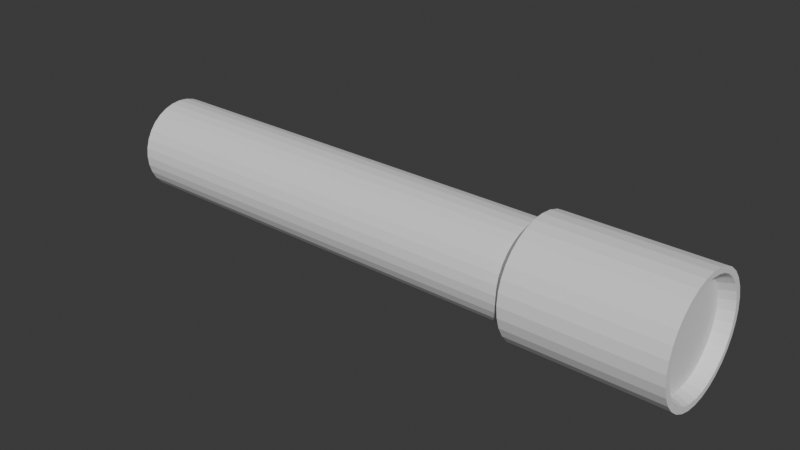 # Source: FlashLight.blend  (saved by Blender 4.2.66; exported with 4.5.12 LTS)
import bpy
from mathutils import Matrix  # noqa: F401  (used for matrix-valued properties, if any)

bpy.ops.wm.read_factory_settings(use_empty=True)
scene = bpy.context.scene
scene.name = 'Scene'

# ---- collections
col_collection = bpy.data.collections.new('Collection'); scene.collection.children.link(col_collection)

# ---- world
world_world = bpy.data.worlds.new('World'); scene.world = world_world
world_world.use_nodes = True; world_world.node_tree.nodes.clear()
_N = world_world.node_tree.nodes; _L = world_world.node_tree.links
n0 = _N.new('ShaderNodeOutputWorld'); n0.name = 'World Output'; n0.location = (300, 300)
n1 = _N.new('ShaderNodeBackground'); n1.name = 'Background'; n1.location = (10, 300)
n1.inputs[0].default_value = (0.05088, 0.05088, 0.05088, 1.0)
_L.new(n1.outputs[0], n0.inputs[0])
n0.is_active_output = True
world_world.color = (0.05088, 0.05088, 0.05088)
world_world.sun_shadow_jitter_overblur = 0.0

# ---- meshes
me_cylinder = bpy.data.meshes.new('Cylinder')
me_cylinder.from_pydata([(0.0, 0.8, -1.0), (0.0, 1.0, 1.0), (0.1561, 0.7846, -1.0), (0.1951, 0.9808, 1.0), (0.3061, 0.7391, -1.0), (0.3827, 0.9239, 1.0), (0.4445, 0.6652, -1.0), (0.5556, 0.8315, 1.0), (0.5657, 0.5657, -1.0), (0.7071, 0.7071, 1.0), (0.6652, 0.4445, -1.0), (0.8315, 0.5556, 1.0), (0.7391, 0.3061, -1.0), (0.9239, 0.3827, 1.0), (0.7846, 0.1561, -1.0), (0.9808, 0.1951, 1.0), (0.8, 2.98e-09, -1.0), (1.0, 0.0, 1.0), (0.7846, -0.1561, -1.0), (0.9808, -0.1951, 1.0), (0.7391, -0.3061, -1.0), (0.9239, -0.3827, 1.0), (0.6652, -0.4445, -1.0), (0.8315, -0.5556, 1.0), (0.5657, -0.5657, -1.0), (0.7071, -0.7071, 1.0), (0.4445, -0.6652, -1.0), (0.5556, -0.8315, 1.0), (0.3061, -0.7391, -1.0), (0.3827, -0.9239, 1.0), (0.1561, -0.7846, -1.0), (0.1951, -0.9808, 1.0), (0.0, -0.8, -1.0), (0.0, -1.0, 1.0), (-0.1561, -0.7846, -1.0), (-0.1951, -0.9808, 1.0), (-0.3061, -0.7391, -1.0), (-0.3827, -0.9239, 1.0), (-0.4445, -0.6652, -1.0), (-0.5556, -0.8315, 1.0), (-0.5657, -0.5657, -1.0), (-0.7071, -0.7071, 1.0), (-0.6652, -0.4445, -1.0), (-0.8315, -0.5556, 1.0), (-0.7391, -0.3061, -1.0), (-0.9239, -0.3827, 1.0), (-0.7846, -0.1561, -1.0), (-0.9808, -0.1951, 1.0), (-0.8, 2.98e-09, -1.0), (-1.0, 0.0, 1.0), (-0.7846, 0.1561, -1.0), (-0.9808, 0.1951, 1.0), (-0.7391, 0.3061, -1.0), (-0.9239, 0.3827, 1.0), (-0.6652, 0.4445, -1.0), (-0.8315, 0.5556, 1.0), (-0.5657, 0.5657, -1.0), (-0.7071, 0.7071, 1.0), (-0.4445, 0.6652, -1.0), (-0.5556, 0.8315, 1.0), (-0.3061, 0.7391, -1.0), (-0.3827, 0.9239, 1.0), (-0.1561, 0.7846, -1.0), (-0.1951, 0.9808, 1.0), (0.0, 1.0, 0.5), (0.1951, 0.9808, 0.5), (0.3827, 0.9239, 0.5), (0.5556, 0.8315, 0.5), (0.7071, 0.7071, 0.5), (0.8315, 0.5556, 0.5), (0.9239, 0.3827, 0.5), (0.9808, 0.1951, 0.5), (1.0, 0.0, 0.5), (0.9808, -0.1951, 0.5), (0.9239, -0.3827, 0.5), (0.8315, -0.5556, 0.5), (0.7071, -0.7071, 0.5), (0.5556, -0.8315, 0.5), (0.3827, -0.9239, 0.5), (0.1951, -0.9808, 0.5), (0.0, -1.0, 0.5), (-0.1951, -0.9808, 0.5), (-0.3827, -0.9239, 0.5), (-0.5556, -0.8315, 0.5), (-0.7071, -0.7071, 0.5), (-0.8315, -0.5556, 0.5), (-0.9239, -0.3827, 0.5), (-0.9808, -0.1951, 0.5), (-1.0, 0.0, 0.5), (-0.9808, 0.1951, 0.5), (-0.9239, 0.3827, 0.5), (-0.8315, 0.5556, 0.5), (-0.7071, 0.7071, 0.5), (-0.5556, 0.8315, 0.5), (-0.3827, 0.9239, 0.5), (-0.1951, 0.9808, 0.5), (0.1561, 0.7846, 0.4685), (0.3061, 0.7391, 0.4685), (0.4445, 0.6652, 0.4685), (0.5657, 0.5657, 0.4685), (0.6652, 0.4445, 0.4685), (0.7391, 0.3061, 0.4685), (0.7846, 0.1561, 0.4685), (0.8, -2.98e-09, 0.4685), (0.7846, -0.1561, 0.4685), (0.7391, -0.3061, 0.4685), (0.6652, -0.4445, 0.4685), (0.5657, -0.5657, 0.4685), (0.4445, -0.6652, 0.4685), (0.3061, -0.7391, 0.4685), (0.1561, -0.7846, 0.4685), (0.0, -0.8, 0.4685), (-0.1561, -0.7846, 0.4685), (-0.3061, -0.7391, 0.4685), (-0.4445, -0.6652, 0.4685), (-0.5657, -0.5657, 0.4685), (-0.6652, -0.4445, 0.4685), (-0.7391, -0.3061, 0.4685), (-0.7846, -0.1561, 0.4685), (-0.8, -2.98e-09, 0.4685), (-0.7846, 0.1561, 0.4685), (-0.7391, 0.3061, 0.4685), (-0.6652, 0.4445, 0.4685), (-0.5657, 0.5657, 0.4685), (-0.4445, 0.6652, 0.4685), (-0.3061, 0.7391, 0.4685), (-0.1561, 0.7846, 0.4685), (0.0, 0.8, 0.4685), (0.1615, 0.812, 0.9546), (9.923e-09, 0.8279, 0.9546), (-0.1615, 0.812, 0.9546), (-0.3168, 0.7649, 0.9546), (-0.4599, 0.6884, 0.9546), (-0.5854, 0.5854, 0.9546), (-0.6884, 0.4599, 0.9546), (-0.7649, 0.3168, 0.9546), (-0.812, 0.1615, 0.9546), (-0.8279, 0.0, 0.9546), (-0.812, -0.1615, 0.9546), (-0.7649, -0.3168, 0.9546), (-0.6884, -0.4599, 0.9546), (-0.5854, -0.5854, 0.9546), (-0.4599, -0.6884, 0.9546), (-0.3168, -0.7649, 0.9546), (-0.1615, -0.812, 0.9546), (9.923e-09, -0.8279, 0.9546), (0.1615, -0.812, 0.9546), (0.3168, -0.7649, 0.9546), (0.4599, -0.6884, 0.9546), (0.5854, -0.5854, 0.9546), (0.6884, -0.4599, 0.9546), (0.7649, -0.3168, 0.9546), (0.812, -0.1615, 0.9546), (0.8279, 0.0, 0.9546), (0.812, 0.1615, 0.9546), (0.7649, 0.3168, 0.9546), (0.6884, 0.4599, 0.9546), (0.5854, 0.5854, 0.9546), (0.4599, 0.6884, 0.9546), (0.3168, 0.7649, 0.9546), (0.1951, 0.9808, 1.0), (0.0, 1.0, 1.0), (0.3827, 0.9239, 1.0), (-0.1951, 0.9808, 1.0), (-0.3827, 0.9239, 1.0), (-0.5556, 0.8315, 1.0), (-0.7071, 0.7071, 1.0), (-0.8315, 0.5556, 1.0), (-0.9239, 0.3827, 1.0), (-0.9808, 0.1951, 1.0), (-1.0, 0.0, 1.0), (-0.9808, -0.1951, 1.0), (-0.9239, -0.3827, 1.0), (-0.8315, -0.5556, 1.0), (-0.7071, -0.7071, 1.0), (-0.5556, -0.8315, 1.0), (-0.3827, -0.9239, 1.0), (-0.1951, -0.9808, 1.0), (0.0, -1.0, 1.0), (0.1951, -0.9808, 1.0), (0.3827, -0.9239, 1.0), (0.5556, -0.8315, 1.0), (0.7071, -0.7071, 1.0), (0.8315, -0.5556, 1.0), (0.9239, -0.3827, 1.0), (0.9808, -0.1951, 1.0), (1.0, 0.0, 1.0), (0.9808, 0.1951, 1.0), (0.9239, 0.3827, 1.0), (0.8315, 0.5556, 1.0), (0.7071, 0.7071, 1.0), (0.5556, 0.8315, 1.0), (0.1759, 0.8844, 1.0), (0.0, 0.9017, 1.0), (0.3451, 0.8331, 1.0), (-0.1759, 0.8844, 1.0), (-0.3451, 0.8331, 1.0), (-0.501, 0.7498, 1.0), (-0.6376, 0.6376, 1.0), (-0.7498, 0.501, 1.0), (-0.8331, 0.3451, 1.0), (-0.8844, 0.1759, 1.0), (-0.9017, 0.0, 1.0), (-0.8844, -0.1759, 1.0), (-0.8331, -0.3451, 1.0), (-0.7498, -0.501, 1.0), (-0.6376, -0.6376, 1.0), (-0.501, -0.7498, 1.0), (-0.3451, -0.8331, 1.0), (-0.1759, -0.8844, 1.0), (0.0, -0.9017, 1.0), (0.1759, -0.8844, 1.0), (0.3451, -0.8331, 1.0), (0.501, -0.7498, 1.0), (0.6376, -0.6376, 1.0), (0.7498, -0.501, 1.0), (0.8331, -0.3451, 1.0), (0.8844, -0.1759, 1.0), (0.9017, 0.0, 1.0), (0.8844, 0.1759, 1.0), (0.8331, 0.3451, 1.0), (0.7498, 0.501, 1.0), (0.6376, 0.6376, 1.0), (0.501, 0.7498, 1.0)], [], [(64, 1, 3, 65), (65, 3, 5, 66), (66, 5, 7, 67), (67, 7, 9, 68), (68, 9, 11, 69), (69, 11, 13, 70), (70, 13, 15, 71), (71, 15, 17, 72), (72, 17, 19, 73), (73, 19, 21, 74), (74, 21, 23, 75), (75, 23, 25, 76), (76, 25, 27, 77), (77, 27, 29, 78), (78, 29, 31, 79), (79, 31, 33, 80), (80, 33, 35, 81), (81, 35, 37, 82), (82, 37, 39, 83), (83, 39, 41, 84), (84, 41, 43, 85), (85, 43, 45, 86), (86, 45, 47, 87), (87, 47, 49, 88), (88, 49, 51, 89), (89, 51, 53, 90), (90, 53, 55, 91), (91, 55, 57, 92), (92, 57, 59, 93), (93, 59, 61, 94), (128, 129, 130, 131, 132, 133, 134, 135, 136, 137, 138, 139, 140, 141, 142, 143, 144, 145, 146, 147, 148, 149, 150, 151, 152, 153, 154, 155, 156, 157, 158, 159), (94, 61, 63, 95), (95, 63, 1, 64), (0, 2, 4, 6, 8, 10, 12, 14, 16, 18, 20, 22, 24, 26, 28, 30, 32, 34, 36, 38, 40, 42, 44, 46, 48, 50, 52, 54, 56, 58, 60, 62), (126, 95, 64, 127), (125, 94, 95, 126), (124, 93, 94, 125), (123, 92, 93, 124), (122, 91, 92, 123), (121, 90, 91, 122), (120, 89, 90, 121), (119, 88, 89, 120), (118, 87, 88, 119), (117, 86, 87, 118), (116, 85, 86, 117), (115, 84, 85, 116), (114, 83, 84, 115), (113, 82, 83, 114), (112, 81, 82, 113), (111, 80, 81, 112), (110, 79, 80, 111), (109, 78, 79, 110), (108, 77, 78, 109), (107, 76, 77, 108), (106, 75, 76, 107), (105, 74, 75, 106), (104, 73, 74, 105), (103, 72, 73, 104), (102, 71, 72, 103), (101, 70, 71, 102), (100, 69, 70, 101), (99, 68, 69, 100), (98, 67, 68, 99), (97, 66, 67, 98), (96, 65, 66, 97), (127, 64, 65, 96), (0, 127, 96, 2), (2, 96, 97, 4), (4, 97, 98, 6), (6, 98, 99, 8), (8, 99, 100, 10), (10, 100, 101, 12), (12, 101, 102, 14), (14, 102, 103, 16), (16, 103, 104, 18), (18, 104, 105, 20), (20, 105, 106, 22), (22, 106, 107, 24), (24, 107, 108, 26), (26, 108, 109, 28), (28, 109, 110, 30), (30, 110, 111, 32), (32, 111, 112, 34), (34, 112, 113, 36), (36, 113, 114, 38), (38, 114, 115, 40), (40, 115, 116, 42), (42, 116, 117, 44), (44, 117, 118, 46), (46, 118, 119, 48), (48, 119, 120, 50), (50, 120, 121, 52), (52, 121, 122, 54), (54, 122, 123, 56), (56, 123, 124, 58), (58, 124, 125, 60), (60, 125, 126, 62), (62, 126, 127, 0), (3, 1, 161, 160), (1, 63, 163, 161), (63, 61, 164, 163), (61, 59, 165, 164), (59, 57, 166, 165), (57, 55, 167, 166), (55, 53, 168, 167), (53, 51, 169, 168), (51, 49, 170, 169), (49, 47, 171, 170), (47, 45, 172, 171), (45, 43, 173, 172), (43, 41, 174, 173), (41, 39, 175, 174), (39, 37, 176, 175), (37, 35, 177, 176), (35, 33, 178, 177), (33, 31, 179, 178), (31, 29, 180, 179), (29, 27, 181, 180), (27, 25, 182, 181), (25, 23, 183, 182), (23, 21, 184, 183), (21, 19, 185, 184), (19, 17, 186, 185), (17, 15, 187, 186), (15, 13, 188, 187), (13, 11, 189, 188), (11, 9, 190, 189), (9, 7, 191, 190), (7, 5, 162, 191), (5, 3, 160, 162), (193, 192, 160, 161), (192, 194, 162, 160), (195, 193, 161, 163), (196, 195, 163, 164), (197, 196, 164, 165), (198, 197, 165, 166), (199, 198, 166, 167), (200, 199, 167, 168), (201, 200, 168, 169), (202, 201, 169, 170), (203, 202, 170, 171), (204, 203, 171, 172), (205, 204, 172, 173), (206, 205, 173, 174), (207, 206, 174, 175), (208, 207, 175, 176), (209, 208, 176, 177), (210, 209, 177, 178), (211, 210, 178, 179), (212, 211, 179, 180), (213, 212, 180, 181), (214, 213, 181, 182), (215, 214, 182, 183), (216, 215, 183, 184), (217, 216, 184, 185), (218, 217, 185, 186), (219, 218, 186, 187), (220, 219, 187, 188), (221, 220, 188, 189), (222, 221, 189, 190), (223, 222, 190, 191), (194, 223, 191, 162), (129, 128, 192, 193), (128, 159, 194, 192), (130, 129, 193, 195), (131, 130, 195, 196), (132, 131, 196, 197), (133, 132, 197, 198), (134, 133, 198, 199), (135, 134, 199, 200), (136, 135, 200, 201), (137, 136, 201, 202), (138, 137, 202, 203), (139, 138, 203, 204), (140, 139, 204, 205), (141, 140, 205, 206), (142, 141, 206, 207), (143, 142, 207, 208), (144, 143, 208, 209), (145, 144, 209, 210), (146, 145, 210, 211), (147, 146, 211, 212), (148, 147, 212, 213), (149, 148, 213, 214), (150, 149, 214, 215), (151, 150, 215, 216), (152, 151, 216, 217), (153, 152, 217, 218), (154, 153, 218, 219), (155, 154, 219, 220), (156, 155, 220, 221), (157, 156, 221, 222), (158, 157, 222, 223), (159, 158, 223, 194)])
_uv = me_cylinder.uv_layers.new(name='UVMap')
_uv.uv.foreach_set('vector', [1.0, 0.875, 1.0, 1.0, 0.9688, 1.0, 0.9688, 0.875, 0.9688, 0.875, 0.9688, 1.0, 0.9375, 1.0, 0.9375, 0.875, 0.9375, 0.875, 0.9375, 1.0, 0.9062, 1.0, 0.9062, 0.875, 0.9062, 0.875, 0.9062, 1.0, 0.875, 1.0, 0.875, 0.875, 0.875, 0.875, 0.875, 1.0, 0.8438, 1.0, 0.8438, 0.875, 0.8438, 0.875, 0.8438, 1.0, 0.8125, 1.0, 0.8125, 0.875, 0.8125, 0.875, 0.8125, 1.0, 0.7812, 1.0, 0.7812, 0.875, 0.7812, 0.875, 0.7812, 1.0, 0.75, 1.0, 0.75, 0.875, 0.75, 0.875, 0.75, 1.0, 0.7188, 1.0, 0.7188, 0.875, 0.7188, 0.875, 0.7188, 1.0, 0.6875, 1.0, 0.6875, 0.875, 0.6875, 0.875, 0.6875, 1.0, 0.6562, 1.0, 0.6562, 0.875, 0.6562, 0.875, 0.6562, 1.0, 0.625, 1.0, 0.625, 0.875, 0.625, 0.875, 0.625, 1.0, 0.5938, 1.0, 0.5938, 0.875, 0.5938, 0.875, 0.5938, 1.0, 0.5625, 1.0, 0.5625, 0.875, 0.5625, 0.875, 0.5625, 1.0, 0.5312, 1.0, 0.5312, 0.875, 0.5312, 0.875, 0.5312, 1.0, 0.5, 1.0, 0.5, 0.875, 0.5, 0.875, 0.5, 1.0, 0.4688, 1.0, 0.4688, 0.875, 0.4688, 0.875, 0.4688, 1.0, 0.4375, 1.0, 0.4375, 0.875, 0.4375, 0.875, 0.4375, 1.0, 0.4062, 1.0, 0.4062, 0.875, 0.4062, 0.875, 0.4062, 1.0, 0.375, 1.0, 0.375, 0.875, 0.375, 0.875, 0.375, 1.0, 0.3438, 1.0, 0.3438, 0.875, 0.3438, 0.875, 0.3438, 1.0, 0.3125, 1.0, 0.3125, 0.875, 0.3125, 0.875, 0.3125, 1.0, 0.2812, 1.0, 0.2812, 0.875, 0.2812, 0.875, 0.2812, 1.0, 0.25, 1.0, 0.25, 0.875, 0.25, 0.875, 0.25, 1.0, 0.2188, 1.0, 0.2188, 0.875, 0.2188, 0.875, 0.2188, 1.0, 0.1875, 1.0, 0.1875, 0.875, 0.1875, 0.875, 0.1875, 1.0, 0.1562, 1.0, 0.1562, 0.875, 0.1562, 0.875, 0.1562, 1.0, 0.125, 1.0, 0.125, 0.875, 0.125, 0.875, 0.125, 1.0, 0.09375, 1.0, 0.09375, 0.875, 0.09375, 0.875, 0.09375, 1.0, 0.0625, 1.0, 0.0625, 0.875, 0.2888, 0.4449, 0.25, 0.4487, 0.2112, 0.4449, 0.174, 0.4336, 0.1396, 0.4152, 0.1095, 0.3905, 0.08479, 0.3604, 0.06643, 0.326, 0.05513, 0.2888, 0.05131, 0.25, 0.05513, 0.2112, 0.06643, 0.174, 0.08479, 0.1396, 0.1095, 0.1095, 0.1396, 0.08479, 0.174, 0.06643, 0.2112, 0.05513, 0.25, 0.05131, 0.2888, 0.05513, 0.326, 0.06643, 0.3604, 0.08479, 0.3905, 0.1095, 0.4152, 0.1396, 0.4336, 0.174, 0.4449, 0.2112, 0.4487, 0.25, 0.4449, 0.2888, 0.4336, 0.326, 0.4152, 0.3604, 0.3905, 0.3905, 0.3604, 0.4152, 0.326, 0.4336, 0.0625, 0.875, 0.0625, 1.0, 0.03125, 1.0, 0.03125, 0.875, 0.03125, 0.875, 0.03125, 1.0, 0.0, 1.0, 0.0, 0.875, 0.75, 0.49, 0.7968, 0.4854, 0.8418, 0.4717, 0.8833, 0.4496, 0.9197, 0.4197, 0.9496, 0.3833, 0.9717, 0.3418, 0.9854, 0.2968, 0.99, 0.25, 0.9854, 0.2032, 0.9717, 0.1582, 0.9496, 0.1167, 0.9197, 0.08029, 0.8833, 0.05045, 0.8418, 0.02827, 0.7968, 0.01461, 0.75, 0.01, 0.7032, 0.01461, 0.6582, 0.02827, 0.6167, 0.05045, 0.5803, 0.08029, 0.5504, 0.1167, 0.5283, 0.1582, 0.5146, 0.2032, 0.51, 0.25, 0.5146, 0.2968, 0.5283, 0.3418, 0.5504, 0.3833, 0.5803, 0.4197, 0.6167, 0.4496, 0.6582, 0.4717, 0.7032, 0.4854, 0.03125, 0.8671, 0.03125, 0.875, 0.0, 0.875, 0.0, 0.8671, 0.0625, 0.8671, 0.0625, 0.875, 0.03125, 0.875, 0.03125, 0.8671, 0.09375, 0.8671, 0.09375, 0.875, 0.0625, 0.875, 0.0625, 0.8671, 0.125, 0.8671, 0.125, 0.875, 0.09375, 0.875, 0.09375, 0.8671, 0.1562, 0.8671, 0.1562, 0.875, 0.125, 0.875, 0.125, 0.8671, 0.1875, 0.8671, 0.1875, 0.875, 0.1562, 0.875, 0.1562, 0.8671, 0.2188, 0.8671, 0.2188, 0.875, 0.1875, 0.875, 0.1875, 0.8671, 0.25, 0.8671, 0.25, 0.875, 0.2188, 0.875, 0.2188, 0.8671, 0.2812, 0.8671, 0.2812, 0.875, 0.25, 0.875, 0.25, 0.8671, 0.3125, 0.8671, 0.3125, 0.875, 0.2812, 0.875, 0.2812, 0.8671, 0.3438, 0.8671, 0.3438, 0.875, 0.3125, 0.875, 0.3125, 0.8671, 0.375, 0.8671, 0.375, 0.875, 0.3438, 0.875, 0.3438, 0.8671, 0.4062, 0.8671, 0.4062, 0.875, 0.375, 0.875, 0.375, 0.8671, 0.4375, 0.8671, 0.4375, 0.875, 0.4062, 0.875, 0.4062, 0.8671, 0.4688, 0.8671, 0.4688, 0.875, 0.4375, 0.875, 0.4375, 0.8671, 0.5, 0.8671, 0.5, 0.875, 0.4688, 0.875, 0.4688, 0.8671, 0.5312, 0.8671, 0.5312, 0.875, 0.5, 0.875, 0.5, 0.8671, 0.5625, 0.8671, 0.5625, 0.875, 0.5312, 0.875, 0.5312, 0.8671, 0.5938, 0.8671, 0.5938, 0.875, 0.5625, 0.875, 0.5625, 0.8671, 0.625, 0.8671, 0.625, 0.875, 0.5938, 0.875, 0.5938, 0.8671, 0.6562, 0.8671, 0.6562, 0.875, 0.625, 0.875, 0.625, 0.8671, 0.6875, 0.8671, 0.6875, 0.875, 0.6562, 0.875, 0.6562, 0.8671, 0.7188, 0.8671, 0.7188, 0.875, 0.6875, 0.875, 0.6875, 0.8671, 0.75, 0.8671, 0.75, 0.875, 0.7188, 0.875, 0.7188, 0.8671, 0.7813, 0.8671, 0.7812, 0.875, 0.75, 0.875, 0.75, 0.8671, 0.8125, 0.8671, 0.8125, 0.875, 0.7812, 0.875, 0.7813, 0.8671, 0.8438, 0.8671, 0.8438, 0.875, 0.8125, 0.875, 0.8125, 0.8671, 0.875, 0.8671, 0.875, 0.875, 0.8438, 0.875, 0.8438, 0.8671, 0.9062, 0.8671, 0.9062, 0.875, 0.875, 0.875, 0.875, 0.8671, 0.9375, 0.8671, 0.9375, 0.875, 0.9062, 0.875, 0.9062, 0.8671, 0.9688, 0.8671, 0.9688, 0.875, 0.9375, 0.875, 0.9375, 0.8671, 1.0, 0.8671, 1.0, 0.875, 0.9688, 0.875, 0.9688, 0.8671, 1.0, 0.5, 1.0, 0.8671, 0.9688, 0.8671, 0.9688, 0.5, 0.9688, 0.5, 0.9688, 0.8671, 0.9375, 0.8671, 0.9375, 0.5, 0.9375, 0.5, 0.9375, 0.8671, 0.9062, 0.8671, 0.9062, 0.5, 0.9062, 0.5, 0.9062, 0.8671, 0.875, 0.8671, 0.875, 0.5, 0.875, 0.5, 0.875, 0.8671, 0.8438, 0.8671, 0.8438, 0.5, 0.8438, 0.5, 0.8438, 0.8671, 0.8125, 0.8671, 0.8125, 0.5, 0.8125, 0.5, 0.8125, 0.8671, 0.7813, 0.8671, 0.7812, 0.5, 0.7812, 0.5, 0.7813, 0.8671, 0.75, 0.8671, 0.75, 0.5, 0.75, 0.5, 0.75, 0.8671, 0.7188, 0.8671, 0.7188, 0.5, 0.7188, 0.5, 0.7188, 0.8671, 0.6875, 0.8671, 0.6875, 0.5, 0.6875, 0.5, 0.6875, 0.8671, 0.6562, 0.8671, 0.6562, 0.5, 0.6562, 0.5, 0.6562, 0.8671, 0.625, 0.8671, 0.625, 0.5, 0.625, 0.5, 0.625, 0.8671, 0.5938, 0.8671, 0.5938, 0.5, 0.5938, 0.5, 0.5938, 0.8671, 0.5625, 0.8671, 0.5625, 0.5, 0.5625, 0.5, 0.5625, 0.8671, 0.5312, 0.8671, 0.5312, 0.5, 0.5312, 0.5, 0.5312, 0.8671, 0.5, 0.8671, 0.5, 0.5, 0.5, 0.5, 0.5, 0.8671, 0.4688, 0.8671, 0.4688, 0.5, 0.4688, 0.5, 0.4688, 0.8671, 0.4375, 0.8671, 0.4375, 0.5, 0.4375, 0.5, 0.4375, 0.8671, 0.4062, 0.8671, 0.4062, 0.5, 0.4062, 0.5, 0.4062, 0.8671, 0.375, 0.8671, 0.375, 0.5, 0.375, 0.5, 0.375, 0.8671, 0.3438, 0.8671, 0.3438, 0.5, 0.3438, 0.5, 0.3438, 0.8671, 0.3125, 0.8671, 0.3125, 0.5, 0.3125, 0.5, 0.3125, 0.8671, 0.2812, 0.8671, 0.2812, 0.5, 0.2812, 0.5, 0.2812, 0.8671, 0.25, 0.8671, 0.25, 0.5, 0.25, 0.5, 0.25, 0.8671, 0.2188, 0.8671, 0.2188, 0.5, 0.2188, 0.5, 0.2188, 0.8671, 0.1875, 0.8671, 0.1875, 0.5, 0.1875, 0.5, 0.1875, 0.8671, 0.1562, 0.8671, 0.1562, 0.5, 0.1562, 0.5, 0.1562, 0.8671, 0.125, 0.8671, 0.125, 0.5, 0.125, 0.5, 0.125, 0.8671, 0.09375, 0.8671, 0.09375, 0.5, 0.09375, 0.5, 0.09375, 0.8671, 0.0625, 0.8671, 0.0625, 0.5, 0.0625, 0.5, 0.0625, 0.8671, 0.03125, 0.8671, 0.03125, 0.5, 0.03125, 0.5, 0.03125, 0.8671, 0.0, 0.8671, 0.0, 0.5, 0.2968, 0.4854, 0.25, 0.49, 0.25, 0.49, 0.2968, 0.4854, 0.25, 0.49, 0.2032, 0.4854, 0.2032, 0.4854, 0.25, 0.49, 0.2032, 0.4854, 0.1582, 0.4717, 0.1582, 0.4717, 0.2032, 0.4854, 0.1582, 0.4717, 0.1167, 0.4496, 0.1167, 0.4496, 0.1582, 0.4717, 0.1167, 0.4496, 0.08029, 0.4197, 0.08029, 0.4197, 0.1167, 0.4496, 0.08029, 0.4197, 0.05045, 0.3833, 0.05045, 0.3833, 0.08029, 0.4197, 0.05045, 0.3833, 0.02827, 0.3418, 0.02827, 0.3418, 0.05045, 0.3833, 0.02827, 0.3418, 0.01461, 0.2968, 0.01461, 0.2968, 0.02827, 0.3418, 0.01461, 0.2968, 0.01, 0.25, 0.01, 0.25, 0.01461, 0.2968, 0.01, 0.25, 0.01461, 0.2032, 0.01461, 0.2032, 0.01, 0.25, 0.01461, 0.2032, 0.02827, 0.1582, 0.02827, 0.1582, 0.01461, 0.2032, 0.02827, 0.1582, 0.05045, 0.1167, 0.05045, 0.1167, 0.02827, 0.1582, 0.05045, 0.1167, 0.08029, 0.08029, 0.08029, 0.08029, 0.05045, 0.1167, 0.08029, 0.08029, 0.1167, 0.05045, 0.1167, 0.05045, 0.08029, 0.08029, 0.1167, 0.05045, 0.1582, 0.02827, 0.1582, 0.02827, 0.1167, 0.05045, 0.1582, 0.02827, 0.2032, 0.01461, 0.2032, 0.01461, 0.1582, 0.02827, 0.2032, 0.01461, 0.25, 0.01, 0.25, 0.01, 0.2032, 0.01461, 0.25, 0.01, 0.2968, 0.01461, 0.2968, 0.01461, 0.25, 0.01, 0.2968, 0.01461, 0.3418, 0.02827, 0.3418, 0.02827, 0.2968, 0.01461, 0.3418, 0.02827, 0.3833, 0.05045, 0.3833, 0.05045, 0.3418, 0.02827, 0.3833, 0.05045, 0.4197, 0.08029, 0.4197, 0.08029, 0.3833, 0.05045, 0.4197, 0.08029, 0.4496, 0.1167, 0.4496, 0.1167, 0.4197, 0.08029, 0.4496, 0.1167, 0.4717, 0.1582, 0.4717, 0.1582, 0.4496, 0.1167, 0.4717, 0.1582, 0.4854, 0.2032, 0.4854, 0.2032, 0.4717, 0.1582, 0.4854, 0.2032, 0.49, 0.25, 0.49, 0.25, 0.4854, 0.2032, 0.49, 0.25, 0.4854, 0.2968, 0.4854, 0.2968, 0.49, 0.25, 0.4854, 0.2968, 0.4717, 0.3418, 0.4717, 0.3418, 0.4854, 0.2968, 0.4717, 0.3418, 0.4496, 0.3833, 0.4496, 0.3833, 0.4717, 0.3418, 0.4496, 0.3833, 0.4197, 0.4197, 0.4197, 0.4197, 0.4496, 0.3833, 0.4197, 0.4197, 0.3833, 0.4496, 0.3833, 0.4496, 0.4197, 0.4197, 0.3833, 0.4496, 0.3418, 0.4717, 0.3418, 0.4717, 0.3833, 0.4496, 0.3418, 0.4717, 0.2968, 0.4854, 0.2968, 0.4854, 0.3418, 0.4717, 0.25, 0.4664, 0.2922, 0.4623, 0.2968, 0.4854, 0.25, 0.49, 0.2922, 0.4623, 0.3328, 0.4499, 0.3418, 0.4717, 0.2968, 0.4854, 0.2078, 0.4623, 0.25, 0.4664, 0.25, 0.49, 0.2032, 0.4854, 0.1672, 0.4499, 0.2078, 0.4623, 0.2032, 0.4854, 0.1582, 0.4717, 0.1298, 0.4299, 0.1672, 0.4499, 0.1582, 0.4717, 0.1167, 0.4496, 0.09697, 0.403, 0.1298, 0.4299, 0.1167, 0.4496, 0.08029, 0.4197, 0.07006, 0.3702, 0.09697, 0.403, 0.08029, 0.4197, 0.05045, 0.3833, 0.05006, 0.3328, 0.07006, 0.3702, 0.05045, 0.3833, 0.02827, 0.3418, 0.03774, 0.2922, 0.05006, 0.3328, 0.02827, 0.3418, 0.01461, 0.2968, 0.03358, 0.25, 0.03774, 0.2922, 0.01461, 0.2968, 0.01, 0.25, 0.03774, 0.2078, 0.03358, 0.25, 0.01, 0.25, 0.01461, 0.2032, 0.05006, 0.1672, 0.03774, 0.2078, 0.01461, 0.2032, 0.02827, 0.1582, 0.07006, 0.1298, 0.05006, 0.1672, 0.02827, 0.1582, 0.05045, 0.1167, 0.09697, 0.09697, 0.07006, 0.1298, 0.05045, 0.1167, 0.08029, 0.08029, 0.1298, 0.07006, 0.09697, 0.09697, 0.08029, 0.08029, 0.1167, 0.05045, 0.1672, 0.05006, 0.1298, 0.07006, 0.1167, 0.05045, 0.1582, 0.02827, 0.2078, 0.03774, 0.1672, 0.05006, 0.1582, 0.02827, 0.2032, 0.01461, 0.25, 0.03358, 0.2078, 0.03774, 0.2032, 0.01461, 0.25, 0.01, 0.2922, 0.03774, 0.25, 0.03358, 0.25, 0.01, 0.2968, 0.01461, 0.3328, 0.05006, 0.2922, 0.03774, 0.2968, 0.01461, 0.3418, 0.02827, 0.3702, 0.07006, 0.3328, 0.05006, 0.3418, 0.02827, 0.3833, 0.05045, 0.403, 0.09697, 0.3702, 0.07006, 0.3833, 0.05045, 0.4197, 0.08029, 0.4299, 0.1298, 0.403, 0.09697, 0.4197, 0.08029, 0.4496, 0.1167, 0.4499, 0.1672, 0.4299, 0.1298, 0.4496, 0.1167, 0.4717, 0.1582, 0.4623, 0.2078, 0.4499, 0.1672, 0.4717, 0.1582, 0.4854, 0.2032, 0.4664, 0.25, 0.4623, 0.2078, 0.4854, 0.2032, 0.49, 0.25, 0.4623, 0.2922, 0.4664, 0.25, 0.49, 0.25, 0.4854, 0.2968, 0.4499, 0.3328, 0.4623, 0.2922, 0.4854, 0.2968, 0.4717, 0.3418, 0.4299, 0.3702, 0.4499, 0.3328, 0.4717, 0.3418, 0.4496, 0.3833, 0.403, 0.403, 0.4299, 0.3702, 0.4496, 0.3833, 0.4197, 0.4197, 0.3702, 0.4299, 0.403, 0.403, 0.4197, 0.4197, 0.3833, 0.4496, 0.3328, 0.4499, 0.3702, 0.4299, 0.3833, 0.4496, 0.3418, 0.4717, 0.25, 0.4487, 0.2888, 0.4449, 0.2922, 0.4623, 0.25, 0.4664, 0.2888, 0.4449, 0.326, 0.4336, 0.3328, 0.4499, 0.2922, 0.4623, 0.2112, 0.4449, 0.25, 0.4487, 0.25, 0.4664, 0.2078, 0.4623, 0.174, 0.4336, 0.2112, 0.4449, 0.2078, 0.4623, 0.1672, 0.4499, 0.1396, 0.4152, 0.174, 0.4336, 0.1672, 0.4499, 0.1298, 0.4299, 0.1095, 0.3905, 0.1396, 0.4152, 0.1298, 0.4299, 0.09697, 0.403, 0.08479, 0.3604, 0.1095, 0.3905, 0.09697, 0.403, 0.07006, 0.3702, 0.06643, 0.326, 0.08479, 0.3604, 0.07006, 0.3702, 0.05006, 0.3328, 0.05513, 0.2888, 0.06643, 0.326, 0.05006, 0.3328, 0.03774, 0.2922, 0.05131, 0.25, 0.05513, 0.2888, 0.03774, 0.2922, 0.03358, 0.25, 0.05513, 0.2112, 0.05131, 0.25, 0.03358, 0.25, 0.03774, 0.2078, 0.06643, 0.174, 0.05513, 0.2112, 0.03774, 0.2078, 0.05006, 0.1672, 0.08479, 0.1396, 0.06643, 0.174, 0.05006, 0.1672, 0.07006, 0.1298, 0.1095, 0.1095, 0.08479, 0.1396, 0.07006, 0.1298, 0.09697, 0.09697, 0.1396, 0.08479, 0.1095, 0.1095, 0.09697, 0.09697, 0.1298, 0.07006, 0.174, 0.06643, 0.1396, 0.08479, 0.1298, 0.07006, 0.1672, 0.05006, 0.2112, 0.05513, 0.174, 0.06643, 0.1672, 0.05006, 0.2078, 0.03774, 0.25, 0.05131, 0.2112, 0.05513, 0.2078, 0.03774, 0.25, 0.03358, 0.2888, 0.05513, 0.25, 0.05131, 0.25, 0.03358, 0.2922, 0.03774, 0.326, 0.06643, 0.2888, 0.05513, 0.2922, 0.03774, 0.3328, 0.05006, 0.3604, 0.08479, 0.326, 0.06643, 0.3328, 0.05006, 0.3702, 0.07006, 0.3905, 0.1095, 0.3604, 0.08479, 0.3702, 0.07006, 0.403, 0.09697, 0.4152, 0.1396, 0.3905, 0.1095, 0.403, 0.09697, 0.4299, 0.1298, 0.4336, 0.174, 0.4152, 0.1396, 0.4299, 0.1298, 0.4499, 0.1672, 0.4449, 0.2112, 0.4336, 0.174, 0.4499, 0.1672, 0.4623, 0.2078, 0.4487, 0.25, 0.4449, 0.2112, 0.4623, 0.2078, 0.4664, 0.25, 0.4449, 0.2888, 0.4487, 0.25, 0.4664, 0.25, 0.4623, 0.2922, 0.4336, 0.326, 0.4449, 0.2888, 0.4623, 0.2922, 0.4499, 0.3328, 0.4152, 0.3604, 0.4336, 0.326, 0.4499, 0.3328, 0.4299, 0.3702, 0.3905, 0.3905, 0.4152, 0.3604, 0.4299, 0.3702, 0.403, 0.403, 0.3604, 0.4152, 0.3905, 0.3905, 0.403, 0.403, 0.3702, 0.4299, 0.326, 0.4336, 0.3604, 0.4152, 0.3702, 0.4299, 0.3328, 0.4499])
me_cylinder.update()

# ---- objects
ob_cylinder = bpy.data.objects.new('Cylinder', me_cylinder)

# ---- transforms, parenting, visibility, modifiers, constraints
ob_cylinder.location = (0.0, 0.0, 1.0)
ob_cylinder.rotation_euler = (0.0, 1.571, 0.0)
ob_cylinder.scale = (1.0, 1.0, 5.0)

# ---- collection membership
col_collection.objects.link(ob_cylinder)

# ---- scene / render settings (as saved in the file)
scene.frame_start = 1; scene.frame_end = 250; scene.frame_set(91)
scene.render.engine = 'BLENDER_EEVEE_NEXT'
bpy.context.view_layer.update()

# ---- added for rendering (the .blend has no active camera and no usable light): camera, sun
cam_auto = bpy.data.cameras.new('AutoCamera')
cam_auto.lens = 50.0
cam_auto.sensor_width = 36.0
cam_auto.clip_end = 1000.0
ob_auto_camera = bpy.data.objects.new('AutoCamera', cam_auto)
scene.collection.objects.link(ob_auto_camera)
ob_auto_camera.location = (9.61522, -11.5383, 8.69217)
ob_auto_camera.rotation_euler = (1.09748, -7.21219e-08, 0.694738)
scene.camera = ob_auto_camera
light_auto_sun = bpy.data.lights.new('AutoSun', 'SUN')
light_auto_sun.energy = 3.0
light_auto_sun.angle = 0.0523599
ob_auto_sun = bpy.data.objects.new('AutoSun', light_auto_sun)
scene.collection.objects.link(ob_auto_sun)
ob_auto_sun.rotation_euler = (0.872665, 0.174533, 0.523599)
bpy.context.view_layer.update()
